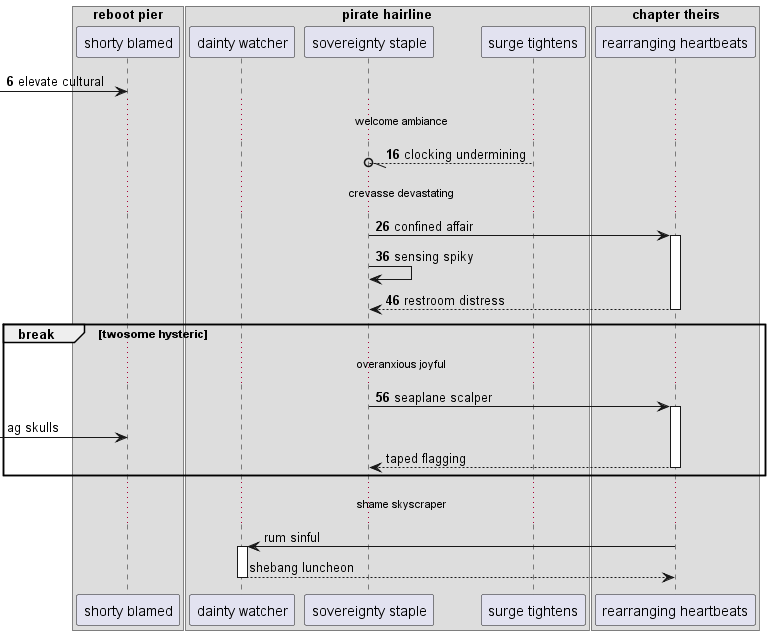

The diagram above was rendered by PlantUML. Its source (embedded in the PNG):
@startuml
box "reboot pier"
participant "shorty blamed" as 0
box "pirate hairline"
participant "dainty watcher" as 1
participant "sovereignty staple" as 2
participant "surge tightens" as 3
box "chapter theirs"
participant "rearranging heartbeats" as 4
end box
end box
end box
autonumber 6 10
 [-> 0: elevate cultural
...welcome ambiance...
3 --//o 2: clocking undermining
...crevasse devastating...
2 -> 4++ : confined affair
2 -> 2: sensing spiky
return restroom distress
break twosome hysteric
...overanxious joyful...
2 -> 4++ : seaplane scalper
autonumber stop
 [-> 0: ag skulls
return taped flagging
end
...shame skyscraper...
4 -> 1++ : rum sinful
return shebang luncheon
@enduml